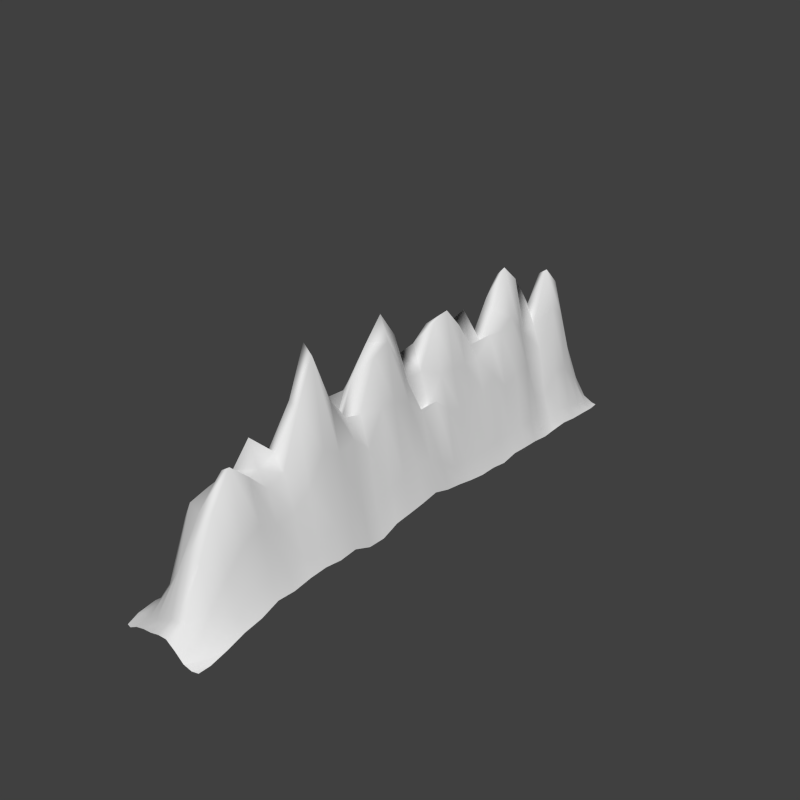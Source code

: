 # Source: MONTANHA.blend  (saved by Blender 2.76.0; exported with 4.5.12 LTS)
import bpy
from mathutils import Matrix  # noqa: F401  (used for matrix-valued properties, if any)

bpy.ops.wm.read_factory_settings(use_empty=True)
scene = bpy.context.scene
scene.name = 'Scene'

# ---- collections
col_collection_1 = bpy.data.collections.new('Collection 1'); scene.collection.children.link(col_collection_1)

# ---- world
world_world = bpy.data.worlds.new('World'); scene.world = world_world
world_world.color = (0.05088, 0.05088, 0.05088)
world_world.use_sun_shadow = False
world_world.sun_shadow_jitter_overblur = 0.0
world_world.cycles.sampling_method = 'MANUAL'
world_world.cycles.sample_map_resolution = 256

# ---- meshes
me_plane_003 = bpy.data.meshes.new('Plane.003')
me_plane_003.from_pydata([(-3.092, -23.72, -1.718), (-3.092, 23.71, -2.157), (-3.092, -0.003021, 0.2208), (8.368, -23.55, -2.18), (8.368, 23.55, -2.18), (-3.082, 12.09, 1.481), (-3.092, -12.09, -0.3867), (8.534, -0.003151, -1.102), (8.536, -12.09, -1.222), (8.528, 12.09, -1.863), (2.953, 23.71, -1.301), (-3.092, 18.13, 0.6657), (-3.092, -6.048, -0.3159), (2.944, -0.003728, 3.739), (2.953, -23.72, -1.4), (-3.092, 6.042, 0.3143), (-3.092, -18.14, 0.05022), (8.536, -6.048, -1.666), (8.536, -18.14, -1.597), (2.953, -12.09, 5.484), (8.536, 18.13, -1.943), (8.527, 6.041, -1.802), (2.457, 12.23, 6.672), (3.018, 6.067, 5.08), (2.925, 18.14, 5.656), (2.953, -18.14, 4.081), (2.951, -6.048, 5.133), (-5.484, -23.55, -1.999), (-0.06921, 23.71, -1.907), (-3.092, 21.15, -1.169), (-3.092, -3.025, -0.2982), (-0.06921, -0.003021, 3.111), (5.976, -23.72, -2.065), (-3.091, 9.064, 1.969), (-3.092, -15.11, -0.04258), (8.515, -3.027, -1.307), (8.536, -15.11, -1.356), (-0.06921, -12.09, 3.189), (8.536, 21.15, -2.115), (8.498, 9.061, -1.95), (-0.1524, 12.16, 4.631), (5.976, 23.71, -2.059), (-3.088, 15.11, 1.013), (-3.092, -9.07, 0.2438), (5.888, -0.009515, 2.443), (-0.06921, -23.72, -1.548), (-5.484, 23.55, -2.18), (-3.092, 3.019, 1.455), (-3.092, -21.16, -1.291), (-5.652, -0.003021, -1.454), (8.536, -9.07, -1.291), (8.536, -21.16, -1.967), (5.976, -12.09, 1.972), (-5.652, -12.09, -1.574), (-5.652, 12.09, -0.7864), (8.536, 15.11, -2.009), (8.536, 3.019, -1.496), (5.981, 12.12, 1.721), (3.021, 9.115, 3.62), (2.953, 3.019, 5.732), (-0.04674, 6.05, 4.059), (5.971, 6.042, 1.695), (2.953, 21.15, 2.296), (2.967, 15.15, 3.061), (-0.05978, 18.14, 3.363), (5.98, 18.13, 0.6001), (-5.652, 6.042, -1.074), (-5.652, -18.14, -1.894), (2.953, -15.11, 3.342), (2.953, -21.16, 1.594), (-0.06921, -18.14, 3.053), (5.976, -18.14, 1.248), (2.94, -3.026, 7.236), (2.953, -9.07, 4.584), (-0.06921, -6.048, 3.864), (5.919, -6.052, 2.226), (-5.652, -6.048, -1.45), (-5.652, 18.13, -0.9866), (-5.652, 15.11, -1.023), (-5.652, -9.07, -1.308), (5.976, -9.07, 2.801), (-0.06921, -9.07, 3.053), (-0.06921, -3.025, 2.385), (5.976, -21.16, -0.6645), (-0.06921, -21.16, 0.2997), (-0.06921, -15.11, 3.635), (-5.652, -21.16, -1.721), (-5.652, 3.019, -1.264), (5.975, 15.11, -0.08097), (-0.02387, 15.14, 4.631), (-0.06921, 21.15, 2.126), (5.976, 3.019, 1.98), (-0.06921, 3.019, 3.83), (-0.02681, 9.083, 2.041), (5.776, 9.072, 2.272), (5.976, 21.15, -0.2743), (-5.652, 9.064, -1.099), (-5.652, -15.11, -1.791), (5.976, -15.11, 1.252), (5.569, -3.055, 3.634), (-5.652, -3.025, -1.713), (-5.652, 21.15, -1.871), (-4.54, -23.7, -1.952), (-1.58, 23.71, -2.123), (-3.092, 22.63, -1.979), (-3.092, -1.514, -0.3919), (-1.58, -0.003021, 1.426), (7.424, -23.7, -2.165), (-3.088, 10.58, 1.87), (-3.092, -13.6, -0.06302), (8.523, -1.515, -1.227), (8.536, -13.6, -1.248), (-1.58, -12.09, 1.281), (8.515, 22.6, -2.18), (8.496, 10.57, -1.814), (-1.553, 12.11, 2.425), (4.464, 23.71, -1.69), (-3.092, 16.62, 1.071), (-3.092, -7.559, 0.2509), (4.42, -0.006288, 2.339), (1.442, -23.72, -1.425), (-3.092, 4.531, 0.7153), (-3.092, -19.65, -0.2229), (8.536, -7.559, -1.637), (8.536, -19.65, -1.719), (4.464, -12.09, 5.213), (8.536, 16.62, -1.964), (8.536, 4.531, -1.669), (4.3, 12.18, 4.445), (2.914, 10.68, 4.928), (2.966, 4.535, 6.032), (-1.58, 6.042, 2.737), (4.476, 6.049, 3.329), (2.953, 22.63, 0.2553), (2.973, 16.64, 3.066), (-1.579, 18.13, 1.652), (4.478, 18.14, 3.874), (2.953, -13.6, 3.683), (2.953, -19.65, 3.182), (-1.58, -18.14, 2.318), (4.464, -18.14, 4.361), (2.945, -1.515, 6.077), (2.953, -7.559, 3.066), (-1.58, -6.048, 1.437), (4.433, -6.05, 3.645), (1.442, 23.71, -1.412), (-3.092, 19.64, -0.03505), (-3.092, -4.537, 0.3129), (1.442, -0.003021, 4.847), (4.464, -23.72, -1.695), (-3.092, 7.553, 1.327), (-3.092, -16.63, -0.07968), (8.512, -4.538, -1.374), (8.536, -16.63, -1.298), (1.442, -12.09, 2.886), (8.536, 19.64, -2.066), (8.504, 7.551, -1.819), (1.031, 12.17, 6.203), (7.424, 23.69, -2.18), (-3.092, 13.6, 1.167), (-3.092, -10.58, 0.04686), (7.431, -0.004841, 0.3184), (-1.58, -23.72, -1.597), (-4.54, 23.69, -2.179), (-3.092, 1.508, 0.4487), (-3.092, -22.64, -1.678), (-4.571, -0.003021, -0.8297), (8.536, -10.58, -1.351), (8.515, -22.61, -2.153), (7.455, -12.09, -0.4256), (-4.571, -12.09, -1.175), (-4.571, 12.09, 0.008071), (8.536, 13.6, -1.897), (8.536, 1.508, -1.36), (7.442, 12.09, -0.8832), (3.01, 7.582, 3.845), (2.953, 1.508, 3.802), (1.509, 6.072, 5.178), (7.434, 6.04, -0.9055), (2.943, 19.64, 4.805), (2.73, 13.7, 5.907), (1.46, 18.15, 5.365), (7.455, 18.13, -1.295), (-4.571, 6.042, -0.4893), (-4.571, -18.14, -1.533), (2.953, -16.63, 2.998), (2.953, -22.64, -0.9776), (1.442, -18.14, 3.436), (7.455, -18.14, -0.8679), (2.941, -4.537, 6.302), (2.953, -10.58, 7.516), (1.442, -6.048, 4.462), (7.428, -6.05, -0.6536), (-4.571, -6.048, -1.142), (-4.571, 18.13, -0.308), (-5.652, 16.62, -1.421), (-5.652, 13.6, -1.019), (-4.571, 15.11, -0.3753), (-5.652, -7.559, -1.479), (-5.652, -10.58, -1.521), (-4.571, -9.07, -0.9405), (5.966, -7.56, 3.003), (5.976, -10.58, 3.324), (4.464, -9.07, 4.955), (7.455, -9.07, 0.1895), (-0.06921, -7.559, 4.222), (-0.06921, -10.58, 3.564), (-1.58, -9.07, 1.853), (1.442, -9.07, 4.136), (-0.06921, -1.514, 3.19), (-0.06921, -4.537, 3.963), (-1.58, -3.025, 0.2444), (1.442, -3.025, 5.195), (5.976, -19.65, 0.3437), (5.976, -22.64, -1.674), (4.464, -21.16, 1.2), (7.455, -21.16, -1.638), (-0.06921, -19.65, 2.822), (-0.06921, -22.64, -1.391), (-1.58, -21.16, -0.3488), (1.442, -21.16, 1.175), (-0.06921, -13.6, 3.61), (-0.06921, -16.63, 2.769), (-1.58, -15.11, 2.122), (1.442, -15.11, 4.507), (-5.652, -19.65, -1.976), (-5.631, -22.61, -1.82), (-4.571, -21.16, -1.542), (-5.652, 4.531, -1.163), (-5.652, 1.508, -1.242), (-4.571, 3.019, -0.2485), (5.983, 16.62, -0.2945), (5.969, 13.6, 1.871), (4.474, 15.12, 1.336), (7.455, 15.11, -1.635), (-0.0558, 16.63, 2.015), (-0.03654, 13.64, 3.597), (-1.56, 15.12, 3.202), (1.528, 15.19, 5.246), (-0.06921, 22.63, -0.6472), (-0.06826, 19.64, 3.209), (-1.58, 21.15, 0.03202), (1.442, 21.15, 3.011), (5.975, 4.53, 1.604), (5.966, 1.507, 2.687), (4.464, 3.019, 3.487), (7.455, 3.019, -0.7043), (-0.06887, 4.531, 4.107), (-0.06921, 1.508, 3.079), (-1.58, 3.019, 2.199), (1.442, 3.019, 5.595), (0.04448, 10.64, 4.076), (-0.002003, 7.583, 3.672), (-1.58, 9.064, 0.749), (1.494, 9.094, 4.091), (5.897, 10.59, 1.423), (5.917, 7.555, 1.841), (4.422, 9.11, 4.142), (7.338, 9.059, -0.8596), (5.976, 22.63, -1.465), (5.976, 19.64, 0.4561), (4.464, 21.15, 1.186), (7.455, 21.15, -1.676), (-5.652, 10.58, -1.126), (-5.652, 7.553, -1.185), (-4.571, 9.064, 0.1734), (-5.652, -13.6, -1.604), (-5.652, -16.63, -1.692), (-4.571, -15.11, -1.4), (5.976, -13.6, 1.419), (5.976, -16.63, 1.715), (4.464, -15.11, 2.696), (7.455, -15.11, -0.5852), (5.713, -1.534, 3.298), (5.785, -4.551, 3.745), (4.322, -3.036, 6.184), (7.283, -3.038, 0.2874), (-5.652, -1.514, -1.787), (-5.652, -4.537, -1.652), (-4.571, -3.025, -1.026), (-5.631, 22.6, -2.158), (-5.652, 19.64, -1.322), (-4.571, 21.15, -1.541), (-4.571, 19.64, -0.73), (-4.571, -4.537, -1.143), (7.349, -4.544, 0.1932), (4.383, -4.543, 5.791), (4.393, -1.519, 4.614), (7.455, -16.63, -0.2973), (4.464, -16.63, 3.581), (4.464, -13.6, 2.938), (-4.571, -16.63, -1.475), (-4.571, 7.553, -0.0005726), (7.455, 19.64, -1.49), (4.468, 19.64, 3.254), (4.464, 22.63, -0.5441), (7.399, 7.549, -0.881), (4.439, 7.563, 3.259), (4.487, 10.66, 4.0), (1.541, 7.609, 5.407), (-1.568, 7.558, 1.701), (-1.542, 10.59, 1.788), (1.442, 1.508, 4.984), (-1.58, 1.508, 1.047), (-1.58, 4.531, 2.542), (7.454, 1.508, -0.226), (4.456, 1.508, 2.356), (4.466, 4.531, 3.465), (1.448, 19.64, 4.332), (-1.58, 19.64, 1.584), (-1.58, 22.63, -1.657), (1.427, 13.71, 5.859), (-1.566, 13.6, 1.959), (-1.577, 16.62, 1.115), (7.451, 13.6, -0.9021), (4.354, 13.63, 3.535), (4.501, 16.63, 1.964), (-4.571, 1.508, -0.5446), (-4.571, -22.64, -1.687), (1.442, -16.63, 3.534), (-1.58, -16.63, 2.255), (-1.58, -13.6, 1.947), (1.442, -22.64, -1.098), (-1.58, -22.64, -1.531), (-1.58, -19.65, 1.918), (7.455, -22.64, -2.056), (4.464, -22.64, -0.9194), (4.464, -19.65, 3.034), (1.442, -4.537, 5.371), (-1.58, -4.537, 2.287), (-1.58, -1.514, 0.599), (1.442, -10.58, 5.538), (-1.58, -10.58, 1.423), (-1.58, -7.559, 2.525), (7.455, -10.58, 0.094), (4.464, -10.58, 7.08), (4.462, -7.559, 3.879), (-4.571, -10.58, -1.012), (-4.571, 13.6, -0.1301), (-4.571, 16.62, -0.5199), (-4.571, -7.559, -1.178), (7.455, -7.559, -0.212), (1.442, -7.559, 2.506), (1.44, -1.514, 5.769), (7.455, -19.65, -1.189), (1.442, -19.65, 2.555), (1.442, -13.6, 3.475), (-4.571, -19.65, -1.599), (-4.571, 4.531, -0.3453), (7.455, 16.62, -1.591), (1.478, 16.66, 4.091), (1.442, 22.63, 0.3636), (7.452, 4.53, -0.8067), (1.451, 4.534, 5.649), (1.424, 10.63, 5.414), (7.364, 10.57, -0.8723), (7.455, 22.63, -2.074), (-4.57, 10.58, -0.03383), (-4.571, -13.6, -1.135), (7.455, -13.6, -0.432), (7.359, -1.521, 0.5491), (-4.571, -1.514, -1.16), (-4.571, 22.63, -2.083)], [], [(362, 104, 1, 163), (361, 105, 2, 166), (360, 110, 7, 161), (359, 111, 8, 169), (358, 109, 6, 170), (357, 108, 5, 171), (356, 113, 4, 158), (355, 114, 9, 174), (354, 129, 22, 157), (353, 130, 23, 177), (352, 127, 21, 178), (351, 133, 10, 145), (350, 134, 24, 181), (349, 126, 20, 182), (348, 121, 15, 183), (347, 122, 16, 184), (346, 137, 19, 154), (345, 138, 25, 187), (344, 124, 18, 188), (343, 141, 13, 148), (342, 142, 26, 191), (341, 123, 17, 192), (340, 118, 12, 193), (339, 117, 11, 194), (338, 159, 42, 197), (337, 160, 43, 200), (336, 201, 75, 144), (335, 202, 80, 203), (334, 167, 50, 204), (333, 205, 74, 143), (332, 206, 81, 207), (331, 190, 73, 208), (330, 209, 31, 106), (329, 210, 82, 211), (328, 189, 72, 212), (327, 213, 71, 140), (326, 214, 83, 215), (325, 168, 51, 216), (324, 217, 70, 139), (323, 218, 84, 219), (322, 186, 69, 220), (321, 221, 37, 112), (320, 222, 85, 223), (319, 185, 68, 224), (318, 165, 48, 227), (317, 164, 47, 230), (316, 231, 65, 136), (315, 232, 88, 233), (314, 172, 55, 234), (313, 235, 64, 135), (312, 236, 89, 237), (311, 180, 63, 238), (310, 239, 28, 103), (309, 240, 90, 241), (308, 179, 62, 242), (307, 243, 61, 132), (306, 244, 91, 245), (305, 173, 56, 246), (304, 247, 60, 131), (303, 248, 92, 249), (302, 176, 59, 250), (301, 251, 40, 115), (300, 252, 93, 253), (299, 175, 58, 254), (298, 255, 57, 128), (297, 256, 94, 257), (296, 156, 39, 258), (295, 259, 41, 116), (294, 260, 95, 261), (293, 155, 38, 262), (292, 150, 33, 265), (291, 151, 34, 268), (290, 269, 52, 125), (289, 270, 98, 271), (288, 153, 36, 272), (287, 273, 44, 119), (286, 274, 99, 275), (285, 152, 35, 276), (284, 147, 30, 279), (283, 146, 29, 282), (281, 283, 282, 101), (77, 194, 283, 281), (194, 11, 146, 283), (278, 284, 279, 100), (76, 193, 284, 278), (193, 12, 147, 284), (274, 285, 276, 99), (75, 192, 285, 274), (192, 17, 152, 285), (189, 286, 275, 72), (26, 144, 286, 189), (144, 75, 274, 286), (141, 287, 119, 13), (72, 275, 287, 141), (275, 99, 273, 287), (270, 288, 272, 98), (71, 188, 288, 270), (188, 18, 153, 288), (185, 289, 271, 68), (25, 140, 289, 185), (140, 71, 270, 289), (137, 290, 125, 19), (68, 271, 290, 137), (271, 98, 269, 290), (267, 291, 268, 97), (67, 184, 291, 267), (184, 16, 151, 291), (264, 292, 265, 96), (66, 183, 292, 264), (183, 15, 150, 292), (260, 293, 262, 95), (65, 182, 293, 260), (182, 20, 155, 293), (179, 294, 261, 62), (24, 136, 294, 179), (136, 65, 260, 294), (133, 295, 116, 10), (62, 261, 295, 133), (261, 95, 259, 295), (256, 296, 258, 94), (61, 178, 296, 256), (178, 21, 156, 296), (175, 297, 257, 58), (23, 132, 297, 175), (132, 61, 256, 297), (129, 298, 128, 22), (58, 257, 298, 129), (257, 94, 255, 298), (252, 299, 254, 93), (60, 177, 299, 252), (177, 23, 175, 299), (150, 300, 253, 33), (15, 131, 300, 150), (131, 60, 252, 300), (108, 301, 115, 5), (33, 253, 301, 108), (253, 93, 251, 301), (248, 302, 250, 92), (31, 148, 302, 248), (148, 13, 176, 302), (164, 303, 249, 47), (2, 106, 303, 164), (106, 31, 248, 303), (121, 304, 131, 15), (47, 249, 304, 121), (249, 92, 247, 304), (244, 305, 246, 91), (44, 161, 305, 244), (161, 7, 173, 305), (176, 306, 245, 59), (13, 119, 306, 176), (119, 44, 244, 306), (130, 307, 132, 23), (59, 245, 307, 130), (245, 91, 243, 307), (240, 308, 242, 90), (64, 181, 308, 240), (181, 24, 179, 308), (146, 309, 241, 29), (11, 135, 309, 146), (135, 64, 240, 309), (104, 310, 103, 1), (29, 241, 310, 104), (241, 90, 239, 310), (236, 311, 238, 89), (40, 157, 311, 236), (157, 22, 180, 311), (159, 312, 237, 42), (5, 115, 312, 159), (115, 40, 236, 312), (117, 313, 135, 11), (42, 237, 313, 117), (237, 89, 235, 313), (232, 314, 234, 88), (57, 174, 314, 232), (174, 9, 172, 314), (180, 315, 233, 63), (22, 128, 315, 180), (128, 57, 232, 315), (134, 316, 136, 24), (63, 233, 316, 134), (233, 88, 231, 316), (229, 317, 230, 87), (49, 166, 317, 229), (166, 2, 164, 317), (226, 318, 227, 86), (27, 102, 318, 226), (102, 0, 165, 318), (222, 319, 224, 85), (70, 187, 319, 222), (187, 25, 185, 319), (151, 320, 223, 34), (16, 139, 320, 151), (139, 70, 222, 320), (109, 321, 112, 6), (34, 223, 321, 109), (223, 85, 221, 321), (218, 322, 220, 84), (45, 120, 322, 218), (120, 14, 186, 322), (165, 323, 219, 48), (0, 162, 323, 165), (162, 45, 218, 323), (122, 324, 139, 16), (48, 219, 324, 122), (219, 84, 217, 324), (214, 325, 216, 83), (32, 107, 325, 214), (107, 3, 168, 325), (186, 326, 215, 69), (14, 149, 326, 186), (149, 32, 214, 326), (138, 327, 140, 25), (69, 215, 327, 138), (215, 83, 213, 327), (210, 328, 212, 82), (74, 191, 328, 210), (191, 26, 189, 328), (147, 329, 211, 30), (12, 143, 329, 147), (143, 74, 210, 329), (105, 330, 106, 2), (30, 211, 330, 105), (211, 82, 209, 330), (206, 331, 208, 81), (37, 154, 331, 206), (154, 19, 190, 331), (160, 332, 207, 43), (6, 112, 332, 160), (112, 37, 206, 332), (118, 333, 143, 12), (43, 207, 333, 118), (207, 81, 205, 333), (202, 334, 204, 80), (52, 169, 334, 202), (169, 8, 167, 334), (190, 335, 203, 73), (19, 125, 335, 190), (125, 52, 202, 335), (142, 336, 144, 26), (73, 203, 336, 142), (203, 80, 201, 336), (199, 337, 200, 79), (53, 170, 337, 199), (170, 6, 160, 337), (196, 338, 197, 78), (54, 171, 338, 196), (171, 5, 159, 338), (195, 339, 194, 77), (78, 197, 339, 195), (197, 42, 117, 339), (198, 340, 193, 76), (79, 200, 340, 198), (200, 43, 118, 340), (201, 341, 192, 75), (80, 204, 341, 201), (204, 50, 123, 341), (205, 342, 191, 74), (81, 208, 342, 205), (208, 73, 142, 342), (209, 343, 148, 31), (82, 212, 343, 209), (212, 72, 141, 343), (213, 344, 188, 71), (83, 216, 344, 213), (216, 51, 124, 344), (217, 345, 187, 70), (84, 220, 345, 217), (220, 69, 138, 345), (221, 346, 154, 37), (85, 224, 346, 221), (224, 68, 137, 346), (225, 347, 184, 67), (86, 227, 347, 225), (227, 48, 122, 347), (228, 348, 183, 66), (87, 230, 348, 228), (230, 47, 121, 348), (231, 349, 182, 65), (88, 234, 349, 231), (234, 55, 126, 349), (235, 350, 181, 64), (89, 238, 350, 235), (238, 63, 134, 350), (239, 351, 145, 28), (90, 242, 351, 239), (242, 62, 133, 351), (243, 352, 178, 61), (91, 246, 352, 243), (246, 56, 127, 352), (247, 353, 177, 60), (92, 250, 353, 247), (250, 59, 130, 353), (251, 354, 157, 40), (93, 254, 354, 251), (254, 58, 129, 354), (255, 355, 174, 57), (94, 258, 355, 255), (258, 39, 114, 355), (259, 356, 158, 41), (95, 262, 356, 259), (262, 38, 113, 356), (263, 357, 171, 54), (96, 265, 357, 263), (265, 33, 108, 357), (266, 358, 170, 53), (97, 268, 358, 266), (268, 34, 109, 358), (269, 359, 169, 52), (98, 272, 359, 269), (272, 36, 111, 359), (273, 360, 161, 44), (99, 276, 360, 273), (276, 35, 110, 360), (277, 361, 166, 49), (100, 279, 361, 277), (279, 30, 105, 361), (280, 362, 163, 46), (101, 282, 362, 280), (282, 29, 104, 362)])
me_plane_003.polygons.foreach_set('use_smooth', [True] * 320)
me_plane_003.use_remesh_preserve_volume = False
me_plane_003.use_remesh_preserve_attributes = False
me_plane_003.use_mirror_vertex_groups = False
me_plane_003.update()

# ---- objects
ob_plane = bpy.data.objects.new('Plane', me_plane_003)

# ---- transforms, parenting, visibility, modifiers, constraints
ob_plane.location = (0.0, 0.0, -0.2289)
ob_plane.scale = (0.4968, 1.0, 1.771)
ob_plane.lineart.crease_threshold = 0.0

# ---- collection membership
col_collection_1.objects.link(ob_plane)

# ---- scene / render settings (as saved in the file)
scene.frame_start = 1; scene.frame_end = 250; scene.frame_set(1)
scene.render.engine = 'CYCLES'
scene.render.resolution_x = 4
scene.render.resolution_y = 4
scene.render.resolution_percentage = 51
scene.render.dither_intensity = 0.0
scene.cycles.use_denoising = False
scene.cycles.samples = 10
scene.cycles.sampling_pattern = 'TABULATED_SOBOL'
scene.cycles.light_sampling_threshold = 0.0
scene.cycles.use_adaptive_sampling = False
scene.cycles.use_light_tree = False
scene.cycles.blur_glossy = 0.0
scene.cycles.pixel_filter_type = 'GAUSSIAN'
scene.cycles.sample_clamp_indirect = 0.0
scene.view_settings.view_transform = 'Standard'
bpy.context.view_layer.update()

# ---- added for rendering (the .blend has no active camera and no usable light): camera, sun
cam_auto = bpy.data.cameras.new('AutoCamera')
cam_auto.lens = 50.0
cam_auto.sensor_width = 36.0
cam_auto.clip_end = 1000.0
ob_auto_camera = bpy.data.objects.new('AutoCamera', cam_auto)
scene.collection.objects.link(ob_auto_camera)
ob_auto_camera.location = (47.8446, -56.5568, 42.1986)
ob_auto_camera.rotation_euler = (1.09748, -7.21219e-08, 0.694738)
scene.camera = ob_auto_camera
light_auto_sun = bpy.data.lights.new('AutoSun', 'SUN')
light_auto_sun.energy = 3.0
light_auto_sun.angle = 0.0523599
ob_auto_sun = bpy.data.objects.new('AutoSun', light_auto_sun)
scene.collection.objects.link(ob_auto_sun)
ob_auto_sun.rotation_euler = (0.872665, 0.174533, 0.523599)
bpy.context.view_layer.update()
